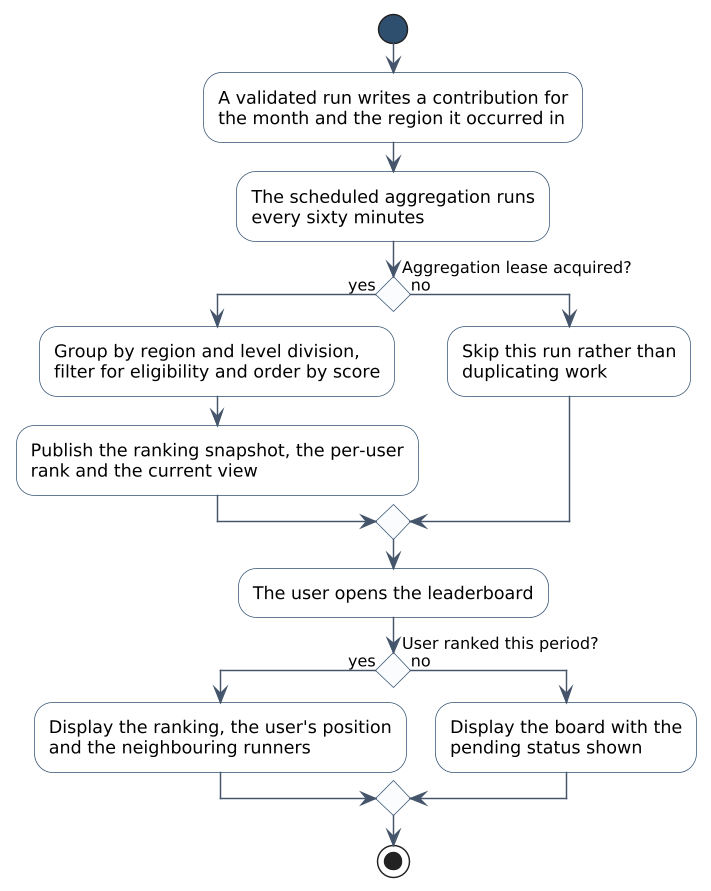

The diagram above was rendered by PlantUML. Its source (embedded in the PNG):
@startuml figure-2-25-f8-activity
skinparamlocked dpi 140
' Figure 2.25 - F8 activity diagram
' Runiac Final Project Document (FYP-26-S2-38), Chapter 2
skinparam backgroundColor White
skinparam shadowing false
skinparam defaultFontName "Segoe UI"
skinparam ArrowColor #44546A
skinparam ArrowFontSize 11
skinparam activity {
  BackgroundColor White
  BorderColor #2F4F6F
  FontSize 12
  DiamondBackgroundColor #FBFCFD
  DiamondBorderColor #2F4F6F
  DiamondFontSize 11
  StartColor #2F4F6F
  EndColor #2F4F6F
  BarColor #2F4F6F
}
skinparam conditionStyle diamond


start
:A validated run writes a contribution for
the month and the region it occurred in;
:The scheduled aggregation runs
every sixty minutes;
if (Aggregation lease acquired?) then (yes)
  :Group by region and level division,
  filter for eligibility and order by score;
  :Publish the ranking snapshot, the per-user
  rank and the current view;
else (no)
  :Skip this run rather than
  duplicating work;
endif
:The user opens the leaderboard;
if (User ranked this period?) then (yes)
  :Display the ranking, the user's position
  and the neighbouring runners;
else (no)
  :Display the board with the
  pending status shown;
endif
stop
@enduml